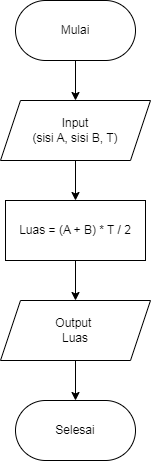

The diagram above was exported from draw.io. Its source (the exported page's mxGraphModel, read from the mxfile embedded in the PNG):
<mxGraphModel dx="880" dy="484" grid="1" gridSize="10" guides="1" tooltips="1" connect="1" arrows="1" fold="1" page="1" pageScale="1" pageWidth="827" pageHeight="1169" math="0" shadow="0">
  <root>
    <mxCell id="0" />
    <mxCell id="1" parent="0" />
    <mxCell id="9DutHO7Iowc4W4RiR467-4" style="edgeStyle=orthogonalEdgeStyle;rounded=0;orthogonalLoop=1;jettySize=auto;html=1;exitX=0.5;exitY=1;exitDx=0;exitDy=0;entryX=0.5;entryY=0;entryDx=0;entryDy=0;" edge="1" parent="1" source="9DutHO7Iowc4W4RiR467-1" target="9DutHO7Iowc4W4RiR467-3">
      <mxGeometry relative="1" as="geometry" />
    </mxCell>
    <mxCell id="9DutHO7Iowc4W4RiR467-1" value="Mulai" style="rounded=1;whiteSpace=wrap;html=1;arcSize=50;" vertex="1" parent="1">
      <mxGeometry x="294" y="30" width="120" height="60" as="geometry" />
    </mxCell>
    <mxCell id="9DutHO7Iowc4W4RiR467-6" style="edgeStyle=orthogonalEdgeStyle;rounded=0;orthogonalLoop=1;jettySize=auto;html=1;exitX=0.5;exitY=1;exitDx=0;exitDy=0;entryX=0.5;entryY=0;entryDx=0;entryDy=0;" edge="1" parent="1" source="9DutHO7Iowc4W4RiR467-3" target="9DutHO7Iowc4W4RiR467-5">
      <mxGeometry relative="1" as="geometry" />
    </mxCell>
    <mxCell id="9DutHO7Iowc4W4RiR467-3" value="Input &lt;br&gt;(sisi A, sisi B, T)" style="shape=parallelogram;perimeter=parallelogramPerimeter;whiteSpace=wrap;html=1;fixedSize=1;" vertex="1" parent="1">
      <mxGeometry x="279" y="130" width="150" height="60" as="geometry" />
    </mxCell>
    <mxCell id="9DutHO7Iowc4W4RiR467-8" style="edgeStyle=orthogonalEdgeStyle;rounded=0;orthogonalLoop=1;jettySize=auto;html=1;exitX=0.5;exitY=1;exitDx=0;exitDy=0;entryX=0.5;entryY=0;entryDx=0;entryDy=0;" edge="1" parent="1" source="9DutHO7Iowc4W4RiR467-5" target="9DutHO7Iowc4W4RiR467-7">
      <mxGeometry relative="1" as="geometry" />
    </mxCell>
    <mxCell id="9DutHO7Iowc4W4RiR467-5" value="Luas = (A + B) * T / 2" style="rounded=0;whiteSpace=wrap;html=1;" vertex="1" parent="1">
      <mxGeometry x="284" y="230" width="140" height="60" as="geometry" />
    </mxCell>
    <mxCell id="9DutHO7Iowc4W4RiR467-10" style="edgeStyle=orthogonalEdgeStyle;rounded=0;orthogonalLoop=1;jettySize=auto;html=1;exitX=0.5;exitY=1;exitDx=0;exitDy=0;entryX=0.5;entryY=0;entryDx=0;entryDy=0;" edge="1" parent="1" source="9DutHO7Iowc4W4RiR467-7" target="9DutHO7Iowc4W4RiR467-9">
      <mxGeometry relative="1" as="geometry" />
    </mxCell>
    <mxCell id="9DutHO7Iowc4W4RiR467-7" value="Output&amp;nbsp;&lt;br&gt;Luas" style="shape=parallelogram;perimeter=parallelogramPerimeter;whiteSpace=wrap;html=1;fixedSize=1;" vertex="1" parent="1">
      <mxGeometry x="279" y="330" width="150" height="60" as="geometry" />
    </mxCell>
    <mxCell id="9DutHO7Iowc4W4RiR467-9" value="Selesai" style="rounded=1;whiteSpace=wrap;html=1;arcSize=50;" vertex="1" parent="1">
      <mxGeometry x="294" y="430" width="120" height="60" as="geometry" />
    </mxCell>
  </root>
</mxGraphModel>